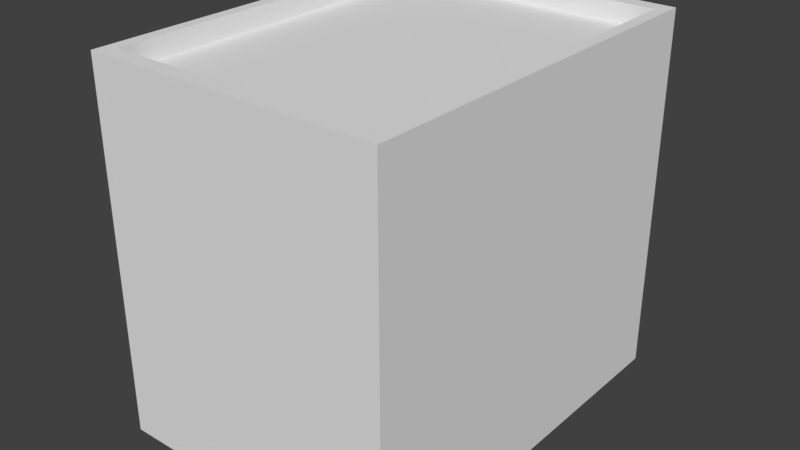 # Source: binasmmh6547.blend  (saved by Blender 2.79.0; exported with 4.5.12 LTS)
import bpy
from mathutils import Matrix  # noqa: F401  (used for matrix-valued properties, if any)

bpy.ops.wm.read_factory_settings(use_empty=True)
scene = bpy.context.scene
scene.name = 'Scene'

# ---- collections
col_collection_1 = bpy.data.collections.new('Collection 1'); scene.collection.children.link(col_collection_1)

# ---- materials (node trees are filled in below, after node groups)
mat_material = bpy.data.materials.new('Material')
mat_material.alpha_threshold = 0.0
mat_material.use_transparent_shadow = False
mat_material.roughness = 0.5
mat_material.line_color = (0.0, 0.0, 0.0, 1.0)
mat_material_001 = bpy.data.materials.new('Material.001')
mat_material_001.alpha_threshold = 0.0
mat_material_001.use_transparent_shadow = False
mat_material_001.roughness = 0.5

# ---- material node trees

# ---- world
world_world = bpy.data.worlds.new('World'); scene.world = world_world
world_world.color = (0.05088, 0.05088, 0.05088)
world_world.use_sun_shadow = False
world_world.sun_shadow_jitter_overblur = 0.0
world_world.cycles.sampling_method = 'MANUAL'

# ---- meshes
me_cube = bpy.data.meshes.new('Cube')
me_cube.from_pydata([(1.0, 2.598, 2.139), (1.0, 2.598, -1.0), (1.0, -1.0, 2.139), (1.0, -1.0, -1.0), (-1.664, 2.598, 2.139), (-1.664, 2.598, -1.0), (-1.664, -1.0, 2.139), (-1.664, -1.0, -1.0), (1.0, 2.598, 2.139), (1.0, -1.0, 2.139), (-1.664, 2.598, 2.139), (-1.664, -1.0, 2.139), (1.0, 2.598, 2.31), (1.0, -1.0, 2.31), (-1.664, 2.598, 2.31), (-1.664, -1.0, 2.31), (0.8945, 2.456, 2.31), (0.8945, -0.8575, 2.31), (-1.558, 2.456, 2.31), (-1.558, -0.8575, 2.31), (0.8945, 2.456, 2.134), (0.8945, -0.8575, 2.134), (-1.558, 2.456, 2.134), (-1.558, -0.8575, 2.134)], [], [(5, 1, 3, 7), (7, 6, 4, 5), (1, 0, 2, 3), (5, 4, 0, 1), (3, 2, 6, 7), (4, 6, 11, 10), (6, 2, 9, 11), (0, 4, 10, 8), (2, 0, 8, 9), (9, 8, 12, 13), (12, 14, 18, 16), (8, 10, 14, 12), (11, 9, 13, 15), (10, 11, 15, 14), (16, 18, 22, 20), (15, 13, 17, 19), (14, 15, 19, 18), (13, 12, 16, 17), (20, 22, 23, 21), (19, 17, 21, 23), (18, 19, 23, 22), (17, 16, 20, 21)])
_uv = me_cube.uv_layers.new(name='UVMap')
_uv.uv.foreach_set('vector', [0.0, 0.0, 0.0, 0.0, 0.0, 0.0, 0.0, 0.0, 9.998e-05, 0.9999, 9.998e-05, 9.998e-05, 0.9999, 9.998e-05, 0.9999, 0.9999, 0.9999, 9.998e-05, 0.9999, 0.9999, 0.0001, 0.9999, 9.998e-05, 9.998e-05, 9.998e-05, 0.9999, 9.998e-05, 9.998e-05, 0.9999, 9.998e-05, 0.9999, 0.9999, 0.9999, 9.998e-05, 0.9999, 0.9999, 0.0001, 0.9999, 9.998e-05, 9.998e-05, 0.8673, 3.237, -2.548, 3.237, -2.548, 3.147, 0.8673, 3.147, 0.6788, 1.96, 3.206, 1.96, 3.206, 2.027, 0.6788, 2.027, 2.575, 3.118, 0.04686, 3.118, 0.04686, 3.052, 2.575, 3.052, -2.548, 3.24, 0.8668, 3.24, 0.8668, 3.329, -2.548, 3.329, -2.548, 1.196, 0.9531, 1.196, 0.9531, 1.445, -2.548, 1.445, 0.04383, 2.933, -2.548, 2.933, -2.445, 2.725, -0.05882, 2.725, 0.04383, 2.469, -2.548, 2.469, -2.548, 2.219, 0.04383, 2.219, -2.548, 2.472, 0.04383, 2.472, 0.04383, 2.722, -2.548, 2.722, 0.9531, 1.698, -2.548, 1.698, -2.548, 1.449, 0.9531, 1.449, 2.433, 2.735, 0.04686, 2.735, 0.04686, 2.479, 2.433, 2.479, -2.548, 2.936, 0.04382, 2.936, -0.05882, 3.144, -2.445, 3.144, 3.548, 3.049, 0.04686, 3.049, 0.1855, 2.895, 3.409, 2.895, 0.04686, 2.738, 3.548, 2.738, 3.409, 2.892, 0.1855, 2.892, 0.6758, -2.391, 0.6758, 1.193, -2.548, 1.193, -2.548, -2.391, 0.04686, 2.219, 2.433, 2.219, 2.433, 2.476, 0.04686, 2.476, 0.6758, 2.216, -2.548, 2.216, -2.548, 1.96, 0.6758, 1.96, -2.548, 1.701, 0.6758, 1.701, 0.6758, 1.957, -2.548, 1.957])
me_cube.materials.append(mat_material)
me_cube.materials.append(mat_material_001)
me_cube.use_remesh_preserve_volume = False
me_cube.use_remesh_preserve_attributes = False
me_cube.use_mirror_vertex_groups = False
me_cube.update()

# ---- objects
ob_cube = bpy.data.objects.new('Cube', me_cube)

# ---- transforms, parenting, visibility, modifiers, constraints
ob_cube.location = (0.0, 0.0, 0.0)
ob_cube.lock_rotations_4d = False
ob_cube.empty_display_type = 'ARROWS'
ob_cube.lineart.crease_threshold = 0.0

# ---- collection membership
col_collection_1.objects.link(ob_cube)

# ---- scene / render settings (as saved in the file)
scene.frame_start = 1; scene.frame_end = 250; scene.frame_set(1)
scene.render.engine = 'BLENDER_EEVEE_NEXT'
scene.render.resolution_percentage = 50
scene.render.dither_intensity = 0.0
scene.cycles.use_denoising = False
scene.cycles.samples = 128
scene.cycles.sampling_pattern = 'TABULATED_SOBOL'
scene.cycles.use_adaptive_sampling = False
scene.cycles.use_light_tree = False
scene.cycles.blur_glossy = 0.0
scene.cycles.sample_clamp_indirect = 0.0
scene.view_settings.view_transform = 'Standard'
bpy.context.view_layer.update()

# ---- added for rendering (the .blend has no active camera and no usable light): camera, sun
cam_auto = bpy.data.cameras.new('AutoCamera')
cam_auto.lens = 50.0
cam_auto.sensor_width = 36.0
cam_auto.clip_end = 1000.0
ob_auto_camera = bpy.data.objects.new('AutoCamera', cam_auto)
scene.collection.objects.link(ob_auto_camera)
ob_auto_camera.location = (4.81934, -5.38224, 4.77574)
ob_auto_camera.rotation_euler = (1.09748, -7.21219e-08, 0.694738)
scene.camera = ob_auto_camera
light_auto_sun = bpy.data.lights.new('AutoSun', 'SUN')
light_auto_sun.energy = 3.0
light_auto_sun.angle = 0.0523599
ob_auto_sun = bpy.data.objects.new('AutoSun', light_auto_sun)
scene.collection.objects.link(ob_auto_sun)
ob_auto_sun.rotation_euler = (0.872665, 0.174533, 0.523599)
bpy.context.view_layer.update()

